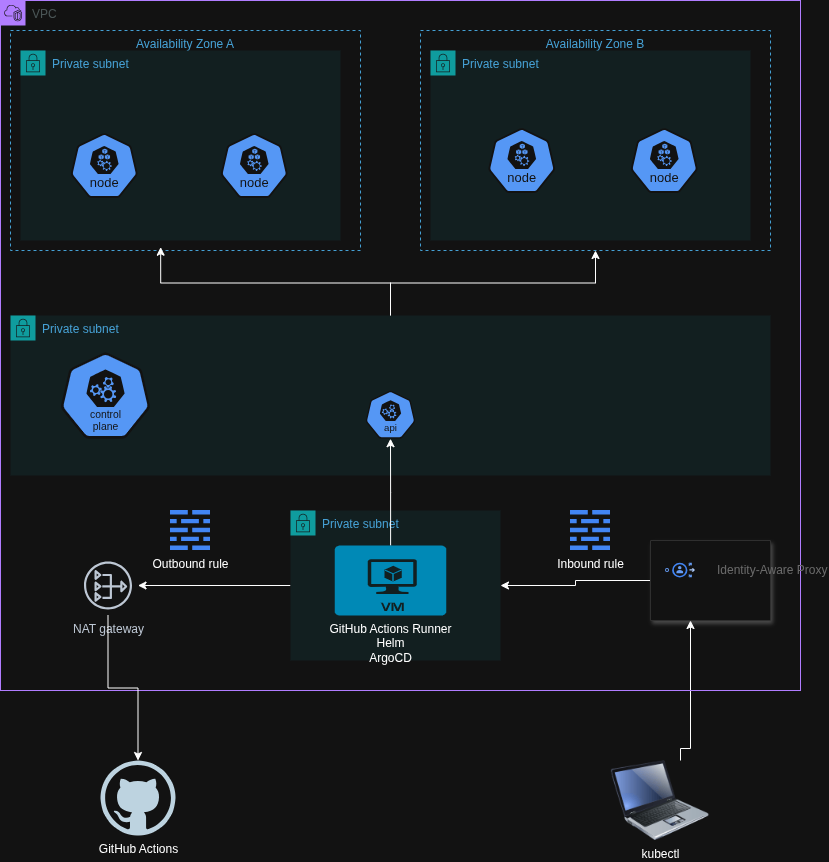

The diagram above was exported from draw.io. Its source (the exported page's mxGraphModel, read from the mxfile embedded in the PNG):
<mxGraphModel dx="1412" dy="784" grid="1" gridSize="10" guides="1" tooltips="1" connect="1" arrows="1" fold="1" page="1" pageScale="1" pageWidth="850" pageHeight="1100" math="0" shadow="0">
  <root>
    <mxCell id="0" />
    <mxCell id="1" parent="0" />
    <mxCell id="uBcJRqJJ-ea_SHyX5bWg-36" edge="1" parent="1" source="uBcJRqJJ-ea_SHyX5bWg-30" style="edgeStyle=orthogonalEdgeStyle;rounded=0;orthogonalLoop=1;jettySize=auto;html=1;" target="uBcJRqJJ-ea_SHyX5bWg-7" value="">
      <mxGeometry relative="1" as="geometry">
        <Array as="points">
          <mxPoint x="710" y="948" />
          <mxPoint x="720" y="948" />
        </Array>
      </mxGeometry>
    </mxCell>
    <mxCell id="uBcJRqJJ-ea_SHyX5bWg-30" parent="1" style="image;html=1;image=img/lib/clip_art/computers/Laptop_128x128.png" value="kubectl" vertex="1">
      <mxGeometry height="80" width="100" x="640" y="960" as="geometry" />
    </mxCell>
    <mxCell id="uBcJRqJJ-ea_SHyX5bWg-2" parent="1" style="points=[[0,0],[0.25,0],[0.5,0],[0.75,0],[1,0],[1,0.25],[1,0.5],[1,0.75],[1,1],[0.75,1],[0.5,1],[0.25,1],[0,1],[0,0.75],[0,0.5],[0,0.25]];outlineConnect=0;gradientColor=none;html=1;whiteSpace=wrap;fontSize=12;fontStyle=0;container=1;pointerEvents=0;collapsible=0;recursiveResize=0;shape=mxgraph.aws4.group;grIcon=mxgraph.aws4.group_vpc2;strokeColor=#8C4FFF;fillColor=none;verticalAlign=top;align=left;spacingLeft=30;fontColor=#AAB7B8;dashed=0;shadow=0;" value="VPC" vertex="1">
      <mxGeometry height="690" width="800" x="30" y="200" as="geometry" />
    </mxCell>
    <mxCell id="uBcJRqJJ-ea_SHyX5bWg-4" parent="uBcJRqJJ-ea_SHyX5bWg-2" style="fillColor=none;strokeColor=#147EBA;dashed=1;verticalAlign=top;fontStyle=0;fontColor=#147EBA;whiteSpace=wrap;html=1;" value="Availability Zone A" vertex="1">
      <mxGeometry height="220" width="350" x="10" y="30" as="geometry" />
    </mxCell>
    <mxCell id="uBcJRqJJ-ea_SHyX5bWg-5" parent="uBcJRqJJ-ea_SHyX5bWg-2" style="points=[[0,0],[0.25,0],[0.5,0],[0.75,0],[1,0],[1,0.25],[1,0.5],[1,0.75],[1,1],[0.75,1],[0.5,1],[0.25,1],[0,1],[0,0.75],[0,0.5],[0,0.25]];outlineConnect=0;gradientColor=none;html=1;whiteSpace=wrap;fontSize=12;fontStyle=0;container=1;pointerEvents=0;collapsible=0;recursiveResize=0;shape=mxgraph.aws4.group;grIcon=mxgraph.aws4.group_security_group;grStroke=0;strokeColor=#00A4A6;fillColor=#E6F6F7;verticalAlign=top;align=left;spacingLeft=30;fontColor=#147EBA;dashed=0;" value="Private subnet&lt;div&gt;&lt;br/&gt;&lt;/div&gt;" vertex="1">
      <mxGeometry height="190" width="320" x="20" y="50" as="geometry" />
    </mxCell>
    <mxCell id="uBcJRqJJ-ea_SHyX5bWg-74" edge="1" parent="uBcJRqJJ-ea_SHyX5bWg-2" source="uBcJRqJJ-ea_SHyX5bWg-16" style="edgeStyle=orthogonalEdgeStyle;rounded=0;orthogonalLoop=1;jettySize=auto;html=1;" target="uBcJRqJJ-ea_SHyX5bWg-70">
      <mxGeometry relative="1" as="geometry" />
    </mxCell>
    <mxCell id="uBcJRqJJ-ea_SHyX5bWg-16" parent="uBcJRqJJ-ea_SHyX5bWg-2" style="points=[[0,0],[0.25,0],[0.5,0],[0.75,0],[1,0],[1,0.25],[1,0.5],[1,0.75],[1,1],[0.75,1],[0.5,1],[0.25,1],[0,1],[0,0.75],[0,0.5],[0,0.25]];outlineConnect=0;gradientColor=none;html=1;whiteSpace=wrap;fontSize=12;fontStyle=0;container=0;pointerEvents=0;collapsible=0;recursiveResize=0;shape=mxgraph.aws4.group;grIcon=mxgraph.aws4.group_security_group;grStroke=0;strokeColor=#00A4A6;fillColor=#E6F6F7;verticalAlign=top;align=left;spacingLeft=30;fontColor=#147EBA;dashed=0;" value="Private subnet" vertex="1">
      <mxGeometry height="150" width="210" x="290" y="510" as="geometry" />
    </mxCell>
    <mxCell id="uBcJRqJJ-ea_SHyX5bWg-49" edge="1" parent="uBcJRqJJ-ea_SHyX5bWg-2" source="uBcJRqJJ-ea_SHyX5bWg-7" style="edgeStyle=orthogonalEdgeStyle;rounded=0;orthogonalLoop=1;jettySize=auto;html=1;" target="uBcJRqJJ-ea_SHyX5bWg-16">
      <mxGeometry relative="1" as="geometry" />
    </mxCell>
    <mxCell id="uBcJRqJJ-ea_SHyX5bWg-7" parent="uBcJRqJJ-ea_SHyX5bWg-2" style="fillColor=#ffffff;strokeColor=#dddddd;shadow=1;strokeWidth=1;rounded=1;absoluteArcSize=1;arcSize=2;" value="" vertex="1">
      <mxGeometry height="80" width="120" x="650" y="540" as="geometry" />
    </mxCell>
    <mxCell id="uBcJRqJJ-ea_SHyX5bWg-8" parent="uBcJRqJJ-ea_SHyX5bWg-7" style="editableCssRules=.*;html=1;fontColor=#999999;shape=image;verticalLabelPosition=middle;verticalAlign=middle;labelPosition=right;align=left;spacingLeft=20;part=1;points=[];imageAspect=0;image=data:image/svg+xml,(base64 omitted: 1156 chars);" value="Identity-Aware Proxy" vertex="1">
      <mxGeometry height="15" relative="1" width="30" as="geometry">
        <mxPoint x="15" y="22.5" as="offset" />
      </mxGeometry>
    </mxCell>
    <mxCell id="uBcJRqJJ-ea_SHyX5bWg-58" parent="uBcJRqJJ-ea_SHyX5bWg-2" style="fillColor=none;strokeColor=#147EBA;dashed=1;verticalAlign=top;fontStyle=0;fontColor=#147EBA;whiteSpace=wrap;html=1;" value="Availability Zone B" vertex="1">
      <mxGeometry height="220" width="350" x="420" y="30" as="geometry" />
    </mxCell>
    <mxCell id="uBcJRqJJ-ea_SHyX5bWg-59" parent="uBcJRqJJ-ea_SHyX5bWg-2" style="points=[[0,0],[0.25,0],[0.5,0],[0.75,0],[1,0],[1,0.25],[1,0.5],[1,0.75],[1,1],[0.75,1],[0.5,1],[0.25,1],[0,1],[0,0.75],[0,0.5],[0,0.25]];outlineConnect=0;gradientColor=none;html=1;whiteSpace=wrap;fontSize=12;fontStyle=0;container=1;pointerEvents=0;collapsible=0;recursiveResize=0;shape=mxgraph.aws4.group;grIcon=mxgraph.aws4.group_security_group;grStroke=0;strokeColor=#00A4A6;fillColor=#E6F6F7;verticalAlign=top;align=left;spacingLeft=30;fontColor=#147EBA;dashed=0;" value="Private subnet&lt;div&gt;&lt;br/&gt;&lt;/div&gt;" vertex="1">
      <mxGeometry height="190" width="320" x="430" y="50" as="geometry" />
    </mxCell>
    <mxCell id="uBcJRqJJ-ea_SHyX5bWg-61" parent="uBcJRqJJ-ea_SHyX5bWg-59" style="aspect=fixed;sketch=0;html=1;dashed=0;whitespace=wrap;verticalLabelPosition=bottom;verticalAlign=top;fillColor=#2875E2;strokeColor=#ffffff;points=[[0.005,0.63,0],[0.1,0.2,0],[0.9,0.2,0],[0.5,0,0],[0.995,0.63,0],[0.72,0.99,0],[0.5,1,0],[0.28,0.99,0]];shape=mxgraph.kubernetes.icon2;kubernetesLabel=1;prIcon=node" value="" vertex="1">
      <mxGeometry height="64.8" width="67.5" x="200" y="77.6" as="geometry" />
    </mxCell>
    <mxCell id="uBcJRqJJ-ea_SHyX5bWg-82" edge="1" parent="uBcJRqJJ-ea_SHyX5bWg-2" source="uBcJRqJJ-ea_SHyX5bWg-56" style="edgeStyle=orthogonalEdgeStyle;rounded=0;orthogonalLoop=1;jettySize=auto;html=1;" target="uBcJRqJJ-ea_SHyX5bWg-58">
      <mxGeometry relative="1" as="geometry" />
    </mxCell>
    <mxCell id="uBcJRqJJ-ea_SHyX5bWg-56" parent="uBcJRqJJ-ea_SHyX5bWg-2" style="points=[[0,0],[0.25,0],[0.5,0],[0.75,0],[1,0],[1,0.25],[1,0.5],[1,0.75],[1,1],[0.75,1],[0.5,1],[0.25,1],[0,1],[0,0.75],[0,0.5],[0,0.25]];outlineConnect=0;gradientColor=none;html=1;whiteSpace=wrap;fontSize=12;fontStyle=0;container=1;pointerEvents=0;collapsible=0;recursiveResize=0;shape=mxgraph.aws4.group;grIcon=mxgraph.aws4.group_security_group;grStroke=0;strokeColor=#00A4A6;fillColor=#E6F6F7;verticalAlign=top;align=left;spacingLeft=30;fontColor=#147EBA;dashed=0;" value="Private subnet" vertex="1">
      <mxGeometry height="160" width="760" x="10" y="315" as="geometry" />
    </mxCell>
    <mxCell id="uBcJRqJJ-ea_SHyX5bWg-52" parent="uBcJRqJJ-ea_SHyX5bWg-56" style="aspect=fixed;sketch=0;html=1;dashed=0;whitespace=wrap;verticalLabelPosition=bottom;verticalAlign=top;fillColor=#2875E2;strokeColor=#ffffff;points=[[0.005,0.63,0],[0.1,0.2,0],[0.9,0.2,0],[0.5,0,0],[0.995,0.63,0],[0.72,0.99,0],[0.5,1,0],[0.28,0.99,0]];shape=mxgraph.kubernetes.icon2;kubernetesLabel=1;prIcon=control_plane" value="" vertex="1">
      <mxGeometry height="86.4" width="90" x="50" y="36.8" as="geometry" />
    </mxCell>
    <mxCell id="uBcJRqJJ-ea_SHyX5bWg-43" parent="uBcJRqJJ-ea_SHyX5bWg-56" style="aspect=fixed;sketch=0;html=1;dashed=0;whitespace=wrap;verticalLabelPosition=bottom;verticalAlign=top;fillColor=#2875E2;strokeColor=#ffffff;points=[[0.005,0.63,0],[0.1,0.2,0],[0.9,0.2,0],[0.5,0,0],[0.995,0.63,0],[0.72,0.99,0],[0.5,1,0],[0.28,0.99,0]];shape=mxgraph.kubernetes.icon2;kubernetesLabel=1;prIcon=api" value="" vertex="1">
      <mxGeometry height="48" width="50" x="355" y="75.2" as="geometry" />
    </mxCell>
    <mxCell id="uBcJRqJJ-ea_SHyX5bWg-67" parent="uBcJRqJJ-ea_SHyX5bWg-2" style="aspect=fixed;sketch=0;html=1;dashed=0;whitespace=wrap;verticalLabelPosition=bottom;verticalAlign=top;fillColor=#2875E2;strokeColor=#ffffff;points=[[0.005,0.63,0],[0.1,0.2,0],[0.9,0.2,0],[0.5,0,0],[0.995,0.63,0],[0.72,0.99,0],[0.5,1,0],[0.28,0.99,0]];shape=mxgraph.kubernetes.icon2;kubernetesLabel=1;prIcon=node" value="" vertex="1">
      <mxGeometry height="64.8" width="67.5" x="487.5" y="127.60000000000002" as="geometry" />
    </mxCell>
    <mxCell id="uBcJRqJJ-ea_SHyX5bWg-69" parent="uBcJRqJJ-ea_SHyX5bWg-2" style="aspect=fixed;sketch=0;html=1;dashed=0;whitespace=wrap;verticalLabelPosition=bottom;verticalAlign=top;fillColor=#2875E2;strokeColor=#ffffff;points=[[0.005,0.63,0],[0.1,0.2,0],[0.9,0.2,0],[0.5,0,0],[0.995,0.63,0],[0.72,0.99,0],[0.5,1,0],[0.28,0.99,0]];shape=mxgraph.kubernetes.icon2;kubernetesLabel=1;prIcon=node" value="" vertex="1">
      <mxGeometry height="64.8" width="67.5" x="220" y="132.60000000000002" as="geometry" />
    </mxCell>
    <mxCell id="uBcJRqJJ-ea_SHyX5bWg-68" parent="uBcJRqJJ-ea_SHyX5bWg-2" style="aspect=fixed;sketch=0;html=1;dashed=0;whitespace=wrap;verticalLabelPosition=bottom;verticalAlign=top;fillColor=#2875E2;strokeColor=#ffffff;points=[[0.005,0.63,0],[0.1,0.2,0],[0.9,0.2,0],[0.5,0,0],[0.995,0.63,0],[0.72,0.99,0],[0.5,1,0],[0.28,0.99,0]];shape=mxgraph.kubernetes.icon2;kubernetesLabel=1;prIcon=node" value="" vertex="1">
      <mxGeometry height="64.8" width="67.5" x="70" y="132.60000000000002" as="geometry" />
    </mxCell>
    <mxCell id="uBcJRqJJ-ea_SHyX5bWg-70" parent="uBcJRqJJ-ea_SHyX5bWg-2" style="sketch=0;outlineConnect=0;fontColor=#232F3E;gradientColor=none;strokeColor=#232F3E;fillColor=#ffffff;dashed=0;verticalLabelPosition=bottom;verticalAlign=top;align=center;html=1;fontSize=12;fontStyle=0;aspect=fixed;shape=mxgraph.aws4.resourceIcon;resIcon=mxgraph.aws4.nat_gateway;" value="NAT gateway" vertex="1">
      <mxGeometry height="60" width="60" x="77.5" y="555" as="geometry" />
    </mxCell>
    <mxCell id="uBcJRqJJ-ea_SHyX5bWg-75" parent="uBcJRqJJ-ea_SHyX5bWg-2" style="editableCssRules=.*;html=1;shape=image;verticalLabelPosition=bottom;labelBackgroundColor=#ffffff;verticalAlign=top;aspect=fixed;imageAspect=0;image=data:image/svg+xml,(base64 omitted: 664 chars);" value="Inbound rule" vertex="1">
      <mxGeometry height="40" width="40" x="570" y="510" as="geometry" />
    </mxCell>
    <mxCell id="uBcJRqJJ-ea_SHyX5bWg-77" parent="uBcJRqJJ-ea_SHyX5bWg-2" style="editableCssRules=.*;html=1;shape=image;verticalLabelPosition=bottom;labelBackgroundColor=#ffffff;verticalAlign=top;aspect=fixed;imageAspect=0;image=data:image/svg+xml,(base64 omitted: 664 chars);" value="O&lt;span style=&quot;background-color: light-dark(rgb(255, 255, 255), rgb(18, 18, 18)); color: light-dark(rgb(0, 0, 0), rgb(255, 255, 255));&quot;&gt;utbound rule&lt;/span&gt;" vertex="1">
      <mxGeometry height="40" width="40" x="170" y="510" as="geometry" />
    </mxCell>
    <mxCell id="uBcJRqJJ-ea_SHyX5bWg-81" edge="1" parent="uBcJRqJJ-ea_SHyX5bWg-2" source="uBcJRqJJ-ea_SHyX5bWg-44" style="edgeStyle=orthogonalEdgeStyle;rounded=0;orthogonalLoop=1;jettySize=auto;html=1;entryX=0.5;entryY=1;entryDx=0;entryDy=0;entryPerimeter=0;" target="uBcJRqJJ-ea_SHyX5bWg-43">
      <mxGeometry relative="1" as="geometry" />
    </mxCell>
    <mxCell id="uBcJRqJJ-ea_SHyX5bWg-44" parent="uBcJRqJJ-ea_SHyX5bWg-2" style="verticalLabelPosition=bottom;html=1;verticalAlign=top;align=center;strokeColor=none;fillColor=#00BEF2;shape=mxgraph.azure.virtual_machine;labelPosition=center;horizontal=1;" value="GitHub Actions Runner&lt;br&gt;Helm&lt;br&gt;ArgoCD" vertex="1">
      <mxGeometry height="70" width="111.5" x="334.25" y="545" as="geometry" />
    </mxCell>
    <mxCell id="uBcJRqJJ-ea_SHyX5bWg-83" edge="1" parent="uBcJRqJJ-ea_SHyX5bWg-2" source="uBcJRqJJ-ea_SHyX5bWg-56" style="edgeStyle=orthogonalEdgeStyle;rounded=0;orthogonalLoop=1;jettySize=auto;html=1;entryX=0.429;entryY=0.985;entryDx=0;entryDy=0;entryPerimeter=0;" target="uBcJRqJJ-ea_SHyX5bWg-4">
      <mxGeometry relative="1" as="geometry" />
    </mxCell>
    <mxCell id="uBcJRqJJ-ea_SHyX5bWg-79" edge="1" parent="1" source="uBcJRqJJ-ea_SHyX5bWg-70" style="edgeStyle=orthogonalEdgeStyle;rounded=0;orthogonalLoop=1;jettySize=auto;html=1;" target="uBcJRqJJ-ea_SHyX5bWg-80">
      <mxGeometry relative="1" as="geometry">
        <mxPoint x="120" y="1000" as="targetPoint" />
      </mxGeometry>
    </mxCell>
    <mxCell id="uBcJRqJJ-ea_SHyX5bWg-80" parent="1" style="dashed=0;outlineConnect=0;html=1;align=center;labelPosition=center;verticalLabelPosition=bottom;verticalAlign=top;shape=mxgraph.weblogos.github" value="GitHub Actions" vertex="1">
      <mxGeometry height="75" width="75" x="130" y="960" as="geometry" />
    </mxCell>
  </root>
</mxGraphModel>